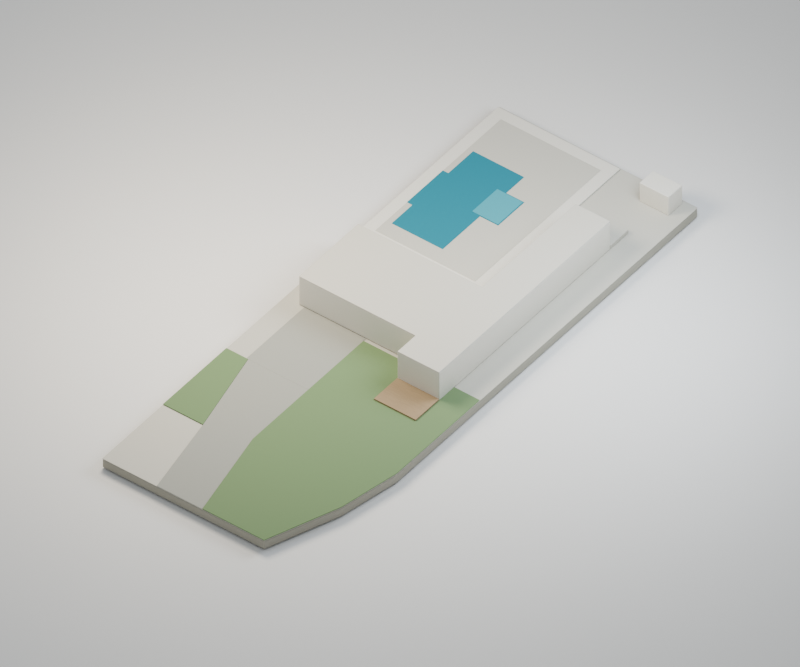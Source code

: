 # Source: outside.blend  (saved by Blender 5.0.119; exported with 4.5.12 LTS)
import bpy
from mathutils import Matrix  # noqa: F401  (used for matrix-valued properties, if any)

bpy.ops.wm.read_factory_settings(use_empty=True)
scene = bpy.context.scene
scene.name = 'Scene'

# ---- collections
col_collection = bpy.data.collections.new('Collection'); scene.collection.children.link(col_collection)
col_site = bpy.data.collections.new('Site'); scene.collection.children.link(col_site)
col_presentation = bpy.data.collections.new('Presentation'); scene.collection.children.link(col_presentation)
col_lighting = bpy.data.collections.new('Lighting'); scene.collection.children.link(col_lighting)

# ---- materials (node trees are filled in below, after node groups)
mat_site_edge = bpy.data.materials.new('Site edge')
mat_site_edge.diffuse_color = (0.3968, 0.3763, 0.305, 1.0)
mat_pale_paving = bpy.data.materials.new('Pale paving')
mat_pale_paving.diffuse_color = (0.5841, 0.5583, 0.4735, 1.0)
mat_lawn = bpy.data.materials.new('Lawn')
mat_lawn.diffuse_color = (0.2122, 0.3005, 0.147, 1.0)
mat_pool_coping = bpy.data.materials.new('Pool coping')
mat_pool_coping.diffuse_color = (0.7682, 0.7305, 0.6308, 1.0)
mat_pool_turquoise = bpy.data.materials.new('Pool turquoise')
mat_pool_turquoise.diffuse_color = (0.03955, 0.2705, 0.3325, 1.0)
mat_spa_water = bpy.data.materials.new('Spa water')
mat_spa_water.diffuse_color = (0.09531, 0.3813, 0.4287, 1.0)
mat_house_massing = bpy.data.materials.new('House massing')
mat_house_massing.diffuse_color = (0.7835, 0.7454, 0.6445, 1.0)
mat_neutral_massing_top = bpy.data.materials.new('Neutral massing top')
mat_neutral_massing_top.diffuse_color = (0.6172, 0.5841, 0.4969, 1.0)
mat_site_timber = bpy.data.materials.new('Site timber')
mat_site_timber.diffuse_color = (0.3916, 0.2874, 0.1714, 1.0)
mat_driveway = bpy.data.materials.new('Driveway')
mat_driveway.diffuse_color = (0.402, 0.3968, 0.3419, 1.0)
mat_warm_porcelain_background_001 = bpy.data.materials.new('Warm porcelain background.001')
mat_warm_porcelain_background_001.diffuse_color = (0.8228, 0.7991, 0.7454, 1.0)

# ---- material node trees
mat_site_edge.use_nodes = True; mat_site_edge.node_tree.nodes.clear()
_N = mat_site_edge.node_tree.nodes; _L = mat_site_edge.node_tree.links
n0 = _N.new('ShaderNodeBsdfPrincipled'); n0.name = 'Principled BSDF'; n0.location = (-200, 100)
n0.inputs[0].default_value = (0.3968, 0.3763, 0.305, 1.0)
n0.inputs[2].default_value = 0.65
n1 = _N.new('ShaderNodeOutputMaterial'); n1.name = 'Material Output'; n1.location = (200, 100)
_L.new(n0.outputs[0], n1.inputs[0])
n1.is_active_output = True
mat_pale_paving.use_nodes = True; mat_pale_paving.node_tree.nodes.clear()
_N = mat_pale_paving.node_tree.nodes; _L = mat_pale_paving.node_tree.links
n0 = _N.new('ShaderNodeBsdfPrincipled'); n0.name = 'Principled BSDF'; n0.location = (-200, 100)
n0.inputs[0].default_value = (0.5841, 0.5583, 0.4735, 1.0)
n0.inputs[2].default_value = 0.65
n1 = _N.new('ShaderNodeOutputMaterial'); n1.name = 'Material Output'; n1.location = (200, 100)
_L.new(n0.outputs[0], n1.inputs[0])
n1.is_active_output = True
mat_lawn.use_nodes = True; mat_lawn.node_tree.nodes.clear()
_N = mat_lawn.node_tree.nodes; _L = mat_lawn.node_tree.links
n0 = _N.new('ShaderNodeBsdfPrincipled'); n0.name = 'Principled BSDF'; n0.location = (-200, 100)
n0.inputs[0].default_value = (0.2122, 0.3005, 0.147, 1.0)
n0.inputs[2].default_value = 0.95
n1 = _N.new('ShaderNodeOutputMaterial'); n1.name = 'Material Output'; n1.location = (200, 100)
_L.new(n0.outputs[0], n1.inputs[0])
n1.is_active_output = True
mat_pool_coping.use_nodes = True; mat_pool_coping.node_tree.nodes.clear()
_N = mat_pool_coping.node_tree.nodes; _L = mat_pool_coping.node_tree.links
n0 = _N.new('ShaderNodeBsdfPrincipled'); n0.name = 'Principled BSDF'; n0.location = (-200, 100)
n0.inputs[0].default_value = (0.7682, 0.7305, 0.6308, 1.0)
n0.inputs[2].default_value = 0.65
n1 = _N.new('ShaderNodeOutputMaterial'); n1.name = 'Material Output'; n1.location = (200, 100)
_L.new(n0.outputs[0], n1.inputs[0])
n1.is_active_output = True
mat_pool_turquoise.use_nodes = True; mat_pool_turquoise.node_tree.nodes.clear()
_N = mat_pool_turquoise.node_tree.nodes; _L = mat_pool_turquoise.node_tree.links
n0 = _N.new('ShaderNodeBsdfPrincipled'); n0.name = 'Principled BSDF'; n0.location = (-200, 100)
n0.inputs[0].default_value = (0.03955, 0.2705, 0.3325, 1.0)
n0.inputs[1].default_value = 0.18
n0.inputs[2].default_value = 0.19
n1 = _N.new('ShaderNodeOutputMaterial'); n1.name = 'Material Output'; n1.location = (200, 100)
n2 = _N.new('ShaderNodeTexNoise'); n2.name = 'Noise Texture'; n2.location = (0, 0)
n2.width = 145
n2.inputs[2].default_value = 22.0
n3 = _N.new('ShaderNodeBump'); n3.name = 'Bump'; n3.location = (0, 0)
n3.inputs[0].default_value = 0.25
n3.inputs[1].default_value = 0.025
_L.new(n0.outputs[0], n1.inputs[0])
_L.new(n2.outputs[0], n3.inputs[3])
_L.new(n3.outputs[0], n0.inputs[5])
n1.is_active_output = True
mat_spa_water.use_nodes = True; mat_spa_water.node_tree.nodes.clear()
_N = mat_spa_water.node_tree.nodes; _L = mat_spa_water.node_tree.links
n0 = _N.new('ShaderNodeBsdfPrincipled'); n0.name = 'Principled BSDF'; n0.location = (-200, 100)
n0.inputs[0].default_value = (0.09531, 0.3813, 0.4287, 1.0)
n0.inputs[2].default_value = 0.22
n1 = _N.new('ShaderNodeOutputMaterial'); n1.name = 'Material Output'; n1.location = (200, 100)
_L.new(n0.outputs[0], n1.inputs[0])
n1.is_active_output = True
mat_house_massing.use_nodes = True; mat_house_massing.node_tree.nodes.clear()
_N = mat_house_massing.node_tree.nodes; _L = mat_house_massing.node_tree.links
n0 = _N.new('ShaderNodeBsdfPrincipled'); n0.name = 'Principled BSDF'; n0.location = (-200, 100)
n0.inputs[0].default_value = (0.7835, 0.7454, 0.6445, 1.0)
n0.inputs[2].default_value = 0.85
n1 = _N.new('ShaderNodeOutputMaterial'); n1.name = 'Material Output'; n1.location = (200, 100)
_L.new(n0.outputs[0], n1.inputs[0])
n1.is_active_output = True
mat_neutral_massing_top.use_nodes = True; mat_neutral_massing_top.node_tree.nodes.clear()
_N = mat_neutral_massing_top.node_tree.nodes; _L = mat_neutral_massing_top.node_tree.links
n0 = _N.new('ShaderNodeBsdfPrincipled'); n0.name = 'Principled BSDF'; n0.location = (-200, 100)
n0.inputs[0].default_value = (0.6172, 0.5841, 0.4969, 1.0)
n0.inputs[2].default_value = 0.85
n1 = _N.new('ShaderNodeOutputMaterial'); n1.name = 'Material Output'; n1.location = (200, 100)
_L.new(n0.outputs[0], n1.inputs[0])
n1.is_active_output = True
mat_site_timber.use_nodes = True; mat_site_timber.node_tree.nodes.clear()
_N = mat_site_timber.node_tree.nodes; _L = mat_site_timber.node_tree.links
n0 = _N.new('ShaderNodeBsdfPrincipled'); n0.name = 'Principled BSDF'; n0.location = (-200, 100)
n0.inputs[2].default_value = 0.8
n1 = _N.new('ShaderNodeOutputMaterial'); n1.name = 'Material Output'; n1.location = (200, 100)
n2 = _N.new('ShaderNodeTexCoord'); n2.name = 'Texture Coordinate'; n2.location = (0, 0)
n3 = _N.new('ShaderNodeVectorMath'); n3.name = 'Vector Math'; n3.location = (0, 0)
n3.operation = 'MULTIPLY'
n3.inputs[1].default_value = (0.8, 70.0, 7.0)
n4 = _N.new('ShaderNodeTexNoise'); n4.name = 'Noise Texture'; n4.location = (0, 0)
n4.width = 145
n4.inputs[2].default_value = 2.8
n5 = _N.new('ShaderNodeValToRGB'); n5.name = 'Color Ramp'; n5.location = (0, 0)
while len(n5.color_ramp.elements) > 1: n5.color_ramp.elements.remove(n5.color_ramp.elements[-1])
n5.color_ramp.elements[0].position = 0.18; n5.color_ramp.elements[0].color = (0.3054, 0.2242, 0.1337, 1.0)
_e = n5.color_ramp.elements.new(0.82); _e.color = (0.4386, 0.3219, 0.192, 1.0)
n6 = _N.new('ShaderNodeBump'); n6.name = 'Bump'; n6.location = (0, 0)
n6.inputs[0].default_value = 0.13
n6.inputs[1].default_value = 0.008
_L.new(n0.outputs[0], n1.inputs[0])
_L.new(n2.outputs[3], n3.inputs[0])
_L.new(n3.outputs[0], n4.inputs[0])
_L.new(n4.outputs[0], n5.inputs[0])
_L.new(n5.outputs[0], n0.inputs[0])
_L.new(n4.outputs[0], n6.inputs[3])
_L.new(n6.outputs[0], n0.inputs[5])
n1.is_active_output = True
mat_driveway.use_nodes = True; mat_driveway.node_tree.nodes.clear()
_N = mat_driveway.node_tree.nodes; _L = mat_driveway.node_tree.links
n0 = _N.new('ShaderNodeBsdfPrincipled'); n0.name = 'Principled BSDF'; n0.location = (-200, 100)
n0.inputs[0].default_value = (0.402, 0.3968, 0.3419, 1.0)
n0.inputs[2].default_value = 0.95
n1 = _N.new('ShaderNodeOutputMaterial'); n1.name = 'Material Output'; n1.location = (200, 100)
_L.new(n0.outputs[0], n1.inputs[0])
n1.is_active_output = True
mat_warm_porcelain_background_001.use_nodes = True; mat_warm_porcelain_background_001.node_tree.nodes.clear()
_N = mat_warm_porcelain_background_001.node_tree.nodes; _L = mat_warm_porcelain_background_001.node_tree.links
n0 = _N.new('ShaderNodeBsdfPrincipled'); n0.name = 'Principled BSDF'; n0.location = (-200, 100)
n0.inputs[0].default_value = (0.8228, 0.7991, 0.7454, 1.0)
n0.inputs[2].default_value = 0.88
n1 = _N.new('ShaderNodeOutputMaterial'); n1.name = 'Material Output'; n1.location = (200, 100)
_L.new(n0.outputs[0], n1.inputs[0])
n1.is_active_output = True

# ---- world
world_world = bpy.data.worlds.new('World'); scene.world = world_world
world_world.use_nodes = True; world_world.node_tree.nodes.clear()
_N = world_world.node_tree.nodes; _L = world_world.node_tree.links
n0 = _N.new('ShaderNodeOutputWorld'); n0.name = 'World Output'; n0.location = (200, 100)
n1 = _N.new('ShaderNodeBackground'); n1.name = 'Background'; n1.location = (-200, 100)
n1.inputs[0].default_value = (0.75, 0.81, 0.9, 1.0)
n1.inputs[1].default_value = 0.45
_L.new(n1.outputs[0], n0.inputs[0])
n0.is_active_output = True
world_world.color = (0.05088, 0.05088, 0.05088)
world_world.sun_shadow_jitter_overblur = 0.0

# ---- cameras
cam_isometric_camera_001 = bpy.data.cameras.new('Isometric camera.001')
cam_isometric_camera_001.type = 'ORTHO'
cam_isometric_camera_001.ortho_scale = 29.2

# ---- lights
light_soft_daylight_001 = bpy.data.lights.new('Soft daylight.001', 'AREA')
light_soft_daylight_001.color = (1.0, 0.91, 0.78)
light_soft_daylight_001.energy = 2400.0
light_soft_daylight_001.shape = 'DISK'
light_soft_daylight_001.size = 9.0
light_sky_fill_001 = bpy.data.lights.new('Sky fill.001', 'AREA')
light_sky_fill_001.color = (0.78, 0.87, 1.0)
light_sky_fill_001.energy = 1500.0
light_sky_fill_001.shape = 'DISK'
light_sky_fill_001.size = 10.0

# ---- meshes
me_site_base = bpy.data.meshes.new('Site base')
me_site_base.from_pydata([(-4.542, -12.0, -0.42), (2.875, -12.0, -0.42), (4.042, -8.833, -0.42), (4.542, -6.167, -0.42), (4.542, 12.0, -0.42), (-4.542, 12.0, -0.42), (-4.542, -12.0, 0.0), (2.875, -12.0, 0.0), (4.042, -8.833, 0.0), (4.542, -6.167, 0.0), (4.542, 12.0, 0.0), (-4.542, 12.0, 0.0)], [], [(5, 4, 3, 2, 1, 0), (6, 7, 8, 9, 10, 11), (0, 1, 7, 6), (1, 2, 8, 7), (2, 3, 9, 8), (3, 4, 10, 9), (4, 5, 11, 10), (5, 0, 6, 11)])
me_site_base.materials.append(mat_site_edge)
me_site_base.update()
me_paths_and_paving = bpy.data.meshes.new('Paths and paving')
me_paths_and_paving.from_pydata([(-4.542, -12.0, 0.0), (2.875, -12.0, 0.0), (4.042, -8.833, 0.0), (4.542, -6.167, 0.0), (4.542, 12.0, 0.0), (-4.542, 12.0, 0.0), (-4.542, -12.0, 0.025), (2.875, -12.0, 0.025), (4.042, -8.833, 0.025), (4.542, -6.167, 0.025), (4.542, 12.0, 0.025), (-4.542, 12.0, 0.025)], [], [(5, 4, 3, 2, 1, 0), (6, 7, 8, 9, 10, 11), (0, 1, 7, 6), (1, 2, 8, 7), (2, 3, 9, 8), (3, 4, 10, 9), (4, 5, 11, 10), (5, 0, 6, 11)])
me_paths_and_paving.materials.append(mat_pale_paving)
me_paths_and_paving.update()
me_lawn_0 = bpy.data.meshes.new('Lawn 0')
me_lawn_0.from_pydata([(-0.7917, -7.833, 0.03), (0.04167, -12.0, 0.03), (2.875, -12.0, 0.03), (4.042, -8.833, 0.03), (4.542, -6.167, 0.03), (4.542, -1.167, 0.03), (-0.7917, -1.167, 0.03), (-0.7917, -7.833, 0.065), (0.04167, -12.0, 0.065), (2.875, -12.0, 0.065), (4.042, -8.833, 0.065), (4.542, -6.167, 0.065), (4.542, -1.167, 0.065), (-0.7917, -1.167, 0.065)], [], [(6, 5, 4, 3, 2, 1, 0), (7, 8, 9, 10, 11, 12, 13), (0, 1, 8, 7), (1, 2, 9, 8), (2, 3, 10, 9), (3, 4, 11, 10), (4, 5, 12, 11), (5, 6, 13, 12), (6, 0, 7, 13)])
me_lawn_0.materials.append(mat_lawn)
me_lawn_0.update()
me_lawn_1 = bpy.data.meshes.new('Lawn 1')
me_lawn_1.from_pydata([(-4.542, -8.333, 0.03), (-2.708, -8.333, 0.03), (-3.542, -4.5, 0.03), (-4.542, -4.5, 0.03), (-4.542, -8.333, 0.065), (-2.708, -8.333, 0.065), (-3.542, -4.5, 0.065), (-4.542, -4.5, 0.065)], [], [(3, 2, 1, 0), (4, 5, 6, 7), (0, 1, 5, 4), (1, 2, 6, 5), (2, 3, 7, 6), (3, 0, 4, 7)])
me_lawn_1.materials.append(mat_lawn)
me_lawn_1.update()
me_pool_terrace = bpy.data.meshes.new('Pool terrace')
me_pool_terrace.from_pydata([(-4.542, 3.333, 0.03), (1.042, 3.333, 0.03), (1.042, 11.92, 0.03), (-4.542, 11.92, 0.03), (-4.542, 3.333, 0.09), (1.042, 3.333, 0.09), (1.042, 11.92, 0.09), (-4.542, 11.92, 0.09)], [], [(3, 2, 1, 0), (4, 5, 6, 7), (0, 1, 5, 4), (1, 2, 6, 5), (2, 3, 7, 6), (3, 0, 4, 7)])
me_pool_terrace.materials.append(mat_pool_coping)
me_pool_terrace.update()
me_pool_surround = bpy.data.meshes.new('Pool surround')
me_pool_surround.from_pydata([(-4.042, 3.833, 0.091), (0.5417, 3.833, 0.091), (0.5417, 11.42, 0.091), (-4.042, 11.42, 0.091), (-4.042, 3.833, 0.1), (0.5417, 3.833, 0.1), (0.5417, 11.42, 0.1), (-4.042, 11.42, 0.1)], [], [(3, 2, 1, 0), (4, 5, 6, 7), (0, 1, 5, 4), (1, 2, 6, 5), (2, 3, 7, 6), (3, 0, 4, 7)])
me_pool_surround.materials.append(mat_pale_paving)
me_pool_surround.update()
me_pool_water = bpy.data.meshes.new('Pool water')
me_pool_water.from_pydata([(-3.792, 7.917, 0.102), (-4.042, 7.917, 0.102), (-4.042, 5.75, 0.102), (-3.792, 5.75, 0.102), (-3.792, 4.5, 0.102), (-1.458, 4.5, 0.102), (-1.458, 6.75, 0.102), (-0.625, 6.75, 0.102), (-0.625, 8.333, 0.102), (-1.458, 8.333, 0.102), (-1.458, 9.417, 0.102), (-3.792, 9.417, 0.102), (-3.792, 7.917, 0.11), (-4.042, 7.917, 0.11), (-4.042, 5.75, 0.11), (-3.792, 5.75, 0.11), (-3.792, 4.5, 0.11), (-1.458, 4.5, 0.11), (-1.458, 6.75, 0.11), (-0.625, 6.75, 0.11), (-0.625, 8.333, 0.11), (-1.458, 8.333, 0.11), (-1.458, 9.417, 0.11), (-3.792, 9.417, 0.11)], [], [(11, 10, 9, 8, 7, 6, 5, 4, 3, 2, 1, 0), (12, 13, 14, 15, 16, 17, 18, 19, 20, 21, 22, 23), (0, 1, 13, 12), (1, 2, 14, 13), (2, 3, 15, 14), (3, 4, 16, 15), (4, 5, 17, 16), (5, 6, 18, 17), (6, 7, 19, 18), (7, 8, 20, 19), (8, 9, 21, 20), (9, 10, 22, 21), (10, 11, 23, 22), (11, 0, 12, 23)])
me_pool_water.materials.append(mat_pool_turquoise)
me_pool_water.update()
me_spa = bpy.data.meshes.new('Spa')
me_spa.from_pydata([(-1.842, 6.783, 0.113), (-0.6583, 6.783, 0.113), (-0.6583, 8.3, 0.113), (-1.842, 8.3, 0.113), (-1.842, 6.783, 0.121), (-0.6583, 6.783, 0.121), (-0.6583, 8.3, 0.121), (-1.842, 8.3, 0.121)], [], [(3, 2, 1, 0), (4, 5, 6, 7), (0, 1, 5, 4), (1, 2, 6, 5), (2, 3, 7, 6), (3, 0, 4, 7)])
me_spa.materials.append(mat_spa_water)
me_spa.update()
me_house_footprint_massing = bpy.data.meshes.new('House footprint massing')
me_house_footprint_massing.from_pydata([(-3.875, -1.0, 0.04), (1.458, -1.0, 0.04), (1.458, -2.083, 0.04), (3.375, -2.083, 0.04), (3.375, 8.25, 0.04), (1.792, 8.25, 0.04), (1.792, 2.583, 0.04), (-3.875, 2.583, 0.04), (-3.875, -1.0, 1.39), (1.458, -1.0, 1.39), (1.458, -2.083, 1.39), (3.375, -2.083, 1.39), (3.375, 8.25, 1.39), (1.792, 8.25, 1.39), (1.792, 2.583, 1.39), (-3.875, 2.583, 1.39)], [], [(7, 6, 5, 4, 3, 2, 1, 0), (8, 9, 10, 11, 12, 13, 14, 15), (0, 1, 9, 8), (1, 2, 10, 9), (2, 3, 11, 10), (3, 4, 12, 11), (4, 5, 13, 12), (5, 6, 14, 13), (6, 7, 15, 14), (7, 0, 8, 15)])
me_house_footprint_massing.materials.append(mat_house_massing)
me_house_footprint_massing.update()
me_house_flat_schematic_cap = bpy.data.meshes.new('House flat schematic cap')
me_house_flat_schematic_cap.from_pydata([(-3.875, -1.0, 1.39), (1.458, -1.0, 1.39), (1.458, -2.083, 1.39), (3.375, -2.083, 1.39), (3.375, 8.25, 1.39), (1.792, 8.25, 1.39), (1.792, 2.583, 1.39), (-3.875, 2.583, 1.39), (-3.875, -1.0, 1.43), (1.458, -1.0, 1.43), (1.458, -2.083, 1.43), (3.375, -2.083, 1.43), (3.375, 8.25, 1.43), (1.792, 8.25, 1.43), (1.792, 2.583, 1.43), (-3.875, 2.583, 1.43)], [], [(7, 6, 5, 4, 3, 2, 1, 0), (8, 9, 10, 11, 12, 13, 14, 15), (0, 1, 9, 8), (1, 2, 10, 9), (2, 3, 11, 10), (3, 4, 12, 11), (4, 5, 13, 12), (5, 6, 14, 13), (6, 7, 15, 14), (7, 0, 8, 15)])
me_house_flat_schematic_cap.materials.append(mat_neutral_massing_top)
me_house_flat_schematic_cap.update()
me_porch = bpy.data.meshes.new('Porch')
me_porch.from_pydata([(1.708, 8.25, 0.04), (3.375, 8.25, 0.04), (3.375, 9.333, 0.04), (1.708, 9.333, 0.04), (1.708, 8.25, 0.22), (3.375, 8.25, 0.22), (3.375, 9.333, 0.22), (1.708, 9.333, 0.22)], [], [(3, 2, 1, 0), (4, 5, 6, 7), (0, 1, 5, 4), (1, 2, 6, 5), (2, 3, 7, 6), (3, 0, 4, 7)])
me_porch.materials.append(mat_pale_paving)
me_porch.update()
me_shed_footprint = bpy.data.meshes.new('Shed footprint')
me_shed_footprint.from_pydata([(2.625, 11.0, 0.03), (3.958, 11.0, 0.03), (3.958, 11.83, 0.03), (2.625, 11.83, 0.03), (2.625, 11.0, 0.93), (3.958, 11.0, 0.93), (3.958, 11.83, 0.93), (2.625, 11.83, 0.93)], [], [(3, 2, 1, 0), (4, 5, 6, 7), (0, 1, 5, 4), (1, 2, 6, 5), (2, 3, 7, 6), (3, 0, 4, 7)])
me_shed_footprint.materials.append(mat_house_massing)
me_shed_footprint.update()
me_rear_deck = bpy.data.meshes.new('Rear deck')
me_rear_deck.from_pydata([(1.458, -3.5, 0.03), (3.375, -3.5, 0.03), (3.375, -2.083, 0.03), (1.458, -2.083, 0.03), (1.458, -3.5, 0.13), (3.375, -3.5, 0.13), (3.375, -2.083, 0.13), (1.458, -2.083, 0.13)], [], [(3, 2, 1, 0), (4, 5, 6, 7), (0, 1, 5, 4), (1, 2, 6, 5), (2, 3, 7, 6), (3, 0, 4, 7)])
me_rear_deck.materials.append(mat_site_timber)
me_rear_deck.update()
me_carport_footprint = bpy.data.meshes.new('Carport footprint')
me_carport_footprint.from_pydata([(-3.625, -4.5, 0.03), (-0.7917, -4.5, 0.03), (-0.7917, -1.0, 0.03), (-3.625, -1.0, 0.03), (-3.625, -4.5, 0.045), (-0.7917, -4.5, 0.045), (-0.7917, -1.0, 0.045), (-3.625, -1.0, 0.045)], [], [(3, 2, 1, 0), (4, 5, 6, 7), (0, 1, 5, 4), (1, 2, 6, 5), (2, 3, 7, 6), (3, 0, 4, 7)])
me_carport_footprint.materials.append(mat_driveway)
me_carport_footprint.update()
me_driveway = bpy.data.meshes.new('Driveway')
me_driveway.from_pydata([(-2.708, -8.333, 0.031), (-2.042, -12.0, 0.031), (0.04167, -12.0, 0.031), (-0.7917, -7.833, 0.031), (-0.7917, -4.5, 0.031), (-3.542, -4.5, 0.031), (-2.708, -8.333, 0.046), (-2.042, -12.0, 0.046), (0.04167, -12.0, 0.046), (-0.7917, -7.833, 0.046), (-0.7917, -4.5, 0.046), (-3.542, -4.5, 0.046)], [], [(5, 4, 3, 2, 1, 0), (6, 7, 8, 9, 10, 11), (0, 1, 7, 6), (1, 2, 8, 7), (2, 3, 9, 8), (3, 4, 10, 9), (4, 5, 11, 10), (5, 0, 6, 11)])
me_driveway.materials.append(mat_driveway)
me_driveway.update()
me_pump_enclosure = bpy.data.meshes.new('Pump enclosure')
me_pump_enclosure.from_pydata([(-4.542, 2.167, 0.03), (-3.875, 2.167, 0.03), (-3.875, 2.917, 0.03), (-4.542, 2.917, 0.03), (-4.542, 2.167, 0.43), (-3.875, 2.167, 0.43), (-3.875, 2.917, 0.43), (-4.542, 2.917, 0.43)], [], [(3, 2, 1, 0), (4, 5, 6, 7), (0, 1, 5, 4), (1, 2, 6, 5), (2, 3, 7, 6), (3, 0, 4, 7)])
me_pump_enclosure.materials.append(mat_house_massing)
me_pump_enclosure.update()
me_cube_012 = bpy.data.meshes.new('Cube.012')
me_cube_012.from_pydata([(-100.0, -100.0, -0.06), (-100.0, -100.0, 0.06), (-100.0, 100.0, -0.06), (-100.0, 100.0, 0.06), (100.0, -100.0, -0.06), (100.0, -100.0, 0.06), (100.0, 100.0, -0.06), (100.0, 100.0, 0.06)], [], [(0, 1, 3, 2), (2, 3, 7, 6), (6, 7, 5, 4), (4, 5, 1, 0), (2, 6, 4, 0), (7, 3, 1, 5)])
_uv = me_cube_012.uv_layers.new(name='UVMap')
_uv.uv.foreach_set('vector', [0.375, 0.0, 0.625, 0.0, 0.625, 0.25, 0.375, 0.25, 0.375, 0.25, 0.625, 0.25, 0.625, 0.5, 0.375, 0.5, 0.375, 0.5, 0.625, 0.5, 0.625, 0.75, 0.375, 0.75, 0.375, 0.75, 0.625, 0.75, 0.625, 1.0, 0.375, 1.0, 0.125, 0.5, 0.375, 0.5, 0.375, 0.75, 0.125, 0.75, 0.625, 0.5, 0.875, 0.5, 0.875, 0.75, 0.625, 0.75])
me_cube_012.materials.append(mat_warm_porcelain_background_001)
me_cube_012.update()

# ---- objects
ob_site_base = bpy.data.objects.new('Site base', me_site_base)
ob_paths_and_paving = bpy.data.objects.new('Paths and paving', me_paths_and_paving)
ob_lawn_0 = bpy.data.objects.new('Lawn 0', me_lawn_0)
ob_lawn_1 = bpy.data.objects.new('Lawn 1', me_lawn_1)
ob_pool_terrace = bpy.data.objects.new('Pool terrace', me_pool_terrace)
ob_pool_surround = bpy.data.objects.new('Pool surround', me_pool_surround)
ob_pool_water = bpy.data.objects.new('Pool water', me_pool_water)
ob_spa = bpy.data.objects.new('Spa', me_spa)
ob_house_footprint_massing = bpy.data.objects.new('House footprint massing', me_house_footprint_massing)
ob_house_flat_schematic_cap = bpy.data.objects.new('House flat schematic cap', me_house_flat_schematic_cap)
ob_porch = bpy.data.objects.new('Porch', me_porch)
ob_shed_footprint = bpy.data.objects.new('Shed footprint', me_shed_footprint)
ob_rear_deck = bpy.data.objects.new('Rear deck', me_rear_deck)
ob_carport_footprint = bpy.data.objects.new('Carport footprint', me_carport_footprint)
ob_driveway = bpy.data.objects.new('Driveway', me_driveway)
ob_pump_enclosure = bpy.data.objects.new('Pump enclosure', me_pump_enclosure)
ob_studio_ground = bpy.data.objects.new('Studio ground', me_cube_012)
ob_isometric_camera = bpy.data.objects.new('Isometric camera', cam_isometric_camera_001)
ob_soft_daylight = bpy.data.objects.new('Soft daylight', light_soft_daylight_001)
ob_sky_fill = bpy.data.objects.new('Sky fill', light_sky_fill_001)

# ---- transforms, parenting, visibility, modifiers, constraints
ob_site_base.location = (0.0, 0.0, 0.0)
_m = ob_site_base.modifiers.new('Edge softness', 'BEVEL')
_m.width = 0.06
_m.width_pct = 0.06
_m.segments = 2
_m = ob_site_base.modifiers.new('Weighted normals', 'WEIGHTED_NORMAL')
ob_paths_and_paving.location = (0.0, 0.0, 0.0)
_m = ob_paths_and_paving.modifiers.new('Edge softness', 'BEVEL')
_m.width = 0.01
_m.width_pct = 0.01
_m.segments = 2
_m = ob_paths_and_paving.modifiers.new('Weighted normals', 'WEIGHTED_NORMAL')
ob_lawn_0.location = (0.0, 0.0, 0.0)
_m = ob_lawn_0.modifiers.new('Edge softness', 'BEVEL')
_m.width = 0.018
_m.width_pct = 0.018
_m.segments = 2
_m = ob_lawn_0.modifiers.new('Weighted normals', 'WEIGHTED_NORMAL')
ob_lawn_1.location = (0.0, 0.0, 0.0)
_m = ob_lawn_1.modifiers.new('Edge softness', 'BEVEL')
_m.width = 0.018
_m.width_pct = 0.018
_m.segments = 2
_m = ob_lawn_1.modifiers.new('Weighted normals', 'WEIGHTED_NORMAL')
ob_pool_terrace.location = (0.0, 0.0, 0.0)
_m = ob_pool_terrace.modifiers.new('Edge softness', 'BEVEL')
_m.width = 0.025
_m.width_pct = 0.025
_m.segments = 2
_m = ob_pool_terrace.modifiers.new('Weighted normals', 'WEIGHTED_NORMAL')
ob_pool_surround.location = (0.0, 0.0, 0.0)
_m = ob_pool_surround.modifiers.new('Edge softness', 'BEVEL')
_m.width = 0.01
_m.width_pct = 0.01
_m.segments = 2
_m = ob_pool_surround.modifiers.new('Weighted normals', 'WEIGHTED_NORMAL')
ob_pool_water.location = (0.0, 0.0, 0.0)
_m = ob_pool_water.modifiers.new('Edge softness', 'BEVEL')
_m.width = 0.035
_m.width_pct = 0.035
_m.segments = 2
_m = ob_pool_water.modifiers.new('Weighted normals', 'WEIGHTED_NORMAL')
ob_spa.location = (0.0, 0.0, 0.0)
_m = ob_spa.modifiers.new('Edge softness', 'BEVEL')
_m.width = 0.02
_m.width_pct = 0.02
_m.segments = 2
_m = ob_spa.modifiers.new('Weighted normals', 'WEIGHTED_NORMAL')
ob_house_footprint_massing.location = (0.0, 0.0, 0.0)
_m = ob_house_footprint_massing.modifiers.new('Edge softness', 'BEVEL')
_m.width = 0.035
_m.width_pct = 0.035
_m.segments = 2
_m = ob_house_footprint_massing.modifiers.new('Weighted normals', 'WEIGHTED_NORMAL')
ob_house_flat_schematic_cap.location = (0.0, 0.0, 0.0)
_m = ob_house_flat_schematic_cap.modifiers.new('Edge softness', 'BEVEL')
_m.width = 0.025
_m.width_pct = 0.025
_m.segments = 2
_m = ob_house_flat_schematic_cap.modifiers.new('Weighted normals', 'WEIGHTED_NORMAL')
ob_porch.location = (0.0, 0.0, 0.0)
_m = ob_porch.modifiers.new('Edge softness', 'BEVEL')
_m.width = 0.01
_m.width_pct = 0.01
_m.segments = 2
_m = ob_porch.modifiers.new('Weighted normals', 'WEIGHTED_NORMAL')
ob_shed_footprint.location = (0.0, 0.0, 0.0)
_m = ob_shed_footprint.modifiers.new('Edge softness', 'BEVEL')
_m.width = 0.02
_m.width_pct = 0.02
_m.segments = 2
_m = ob_shed_footprint.modifiers.new('Weighted normals', 'WEIGHTED_NORMAL')
ob_rear_deck.location = (0.0, 0.0, 0.0)
_m = ob_rear_deck.modifiers.new('Edge softness', 'BEVEL')
_m.width = 0.01
_m.width_pct = 0.01
_m.segments = 2
_m = ob_rear_deck.modifiers.new('Weighted normals', 'WEIGHTED_NORMAL')
ob_carport_footprint.location = (0.0, 0.0, 0.0)
_m = ob_carport_footprint.modifiers.new('Edge softness', 'BEVEL')
_m.width = 0.01
_m.width_pct = 0.01
_m.segments = 2
_m = ob_carport_footprint.modifiers.new('Weighted normals', 'WEIGHTED_NORMAL')
ob_driveway.location = (0.0, 0.0, 0.0)
_m = ob_driveway.modifiers.new('Edge softness', 'BEVEL')
_m.width = 0.01
_m.width_pct = 0.01
_m.segments = 2
_m = ob_driveway.modifiers.new('Weighted normals', 'WEIGHTED_NORMAL')
ob_pump_enclosure.location = (0.0, 0.0, 0.0)
_m = ob_pump_enclosure.modifiers.new('Edge softness', 'BEVEL')
_m.width = 0.01
_m.width_pct = 0.01
_m.segments = 2
_m = ob_pump_enclosure.modifiers.new('Weighted normals', 'WEIGHTED_NORMAL')
ob_studio_ground.location = (0.0, 0.0, -0.53)
ob_isometric_camera.location = (22.0, -29.0, 33.0)
ob_isometric_camera.rotation_euler = (0.8344, -8.26e-08, 0.649)
ob_soft_daylight.location = (-8.0, -3.0, 16.0)
ob_soft_daylight.rotation_euler = (0.4905, 2.176e-08, -1.212)
ob_sky_fill.location = (8.0, 7.0, 12.0)
ob_sky_fill.rotation_euler = (0.7249, -6.407e-08, 2.29)

# ---- collection membership
col_site.objects.link(ob_site_base)
col_site.objects.link(ob_paths_and_paving)
col_site.objects.link(ob_lawn_0)
col_site.objects.link(ob_lawn_1)
col_site.objects.link(ob_pool_terrace)
col_site.objects.link(ob_pool_surround)
col_site.objects.link(ob_pool_water)
col_site.objects.link(ob_spa)
col_site.objects.link(ob_house_footprint_massing)
col_site.objects.link(ob_house_flat_schematic_cap)
col_site.objects.link(ob_porch)
col_site.objects.link(ob_shed_footprint)
col_site.objects.link(ob_rear_deck)
col_site.objects.link(ob_carport_footprint)
col_site.objects.link(ob_driveway)
col_site.objects.link(ob_pump_enclosure)
col_presentation.objects.link(ob_studio_ground)
col_presentation.objects.link(ob_isometric_camera)
col_lighting.objects.link(ob_soft_daylight)
col_lighting.objects.link(ob_sky_fill)

# ---- scene / render settings (as saved in the file)
scene.camera = ob_isometric_camera
scene.frame_start = 1; scene.frame_end = 250; scene.frame_set(1)
scene.render.engine = 'CYCLES'
scene.render.resolution_x = 2400
scene.render.resolution_y = 2000
scene.render.bake_bias = 0.0
scene.render.bake_samples = 0
scene.cycles.samples = 96
scene.cycles.sampling_pattern = 'TABULATED_SOBOL'
scene.cycles.max_bounces = 6
scene.cycles.diffuse_bounces = 3
scene.eevee.use_volume_custom_range = False
scene.view_settings.look = 'AgX - Medium High Contrast'
scene.view_settings.exposure = 0.35
bpy.context.view_layer.update()
